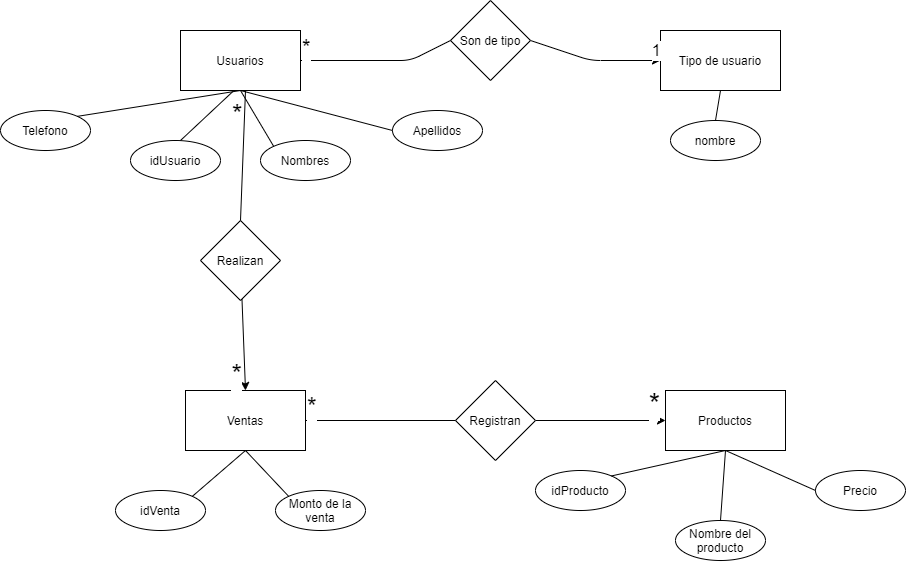

The diagram above was exported from draw.io. Its source (the exported page's mxGraphModel, read from the mxfile embedded in the PNG):
<mxGraphModel dx="2789" dy="723" grid="1" gridSize="10" guides="1" tooltips="1" connect="1" arrows="1" fold="1" page="1" pageScale="1" pageWidth="827" pageHeight="1169" math="0" shadow="0">
  <root>
    <mxCell id="0" />
    <mxCell id="1" parent="0" />
    <mxCell id="K9CYXALIaXbMGWxUY7Wg-2" value="Usuarios" style="rounded=0;whiteSpace=wrap;html=1;" vertex="1" parent="1">
      <mxGeometry x="-670" y="60" width="120" height="60" as="geometry" />
    </mxCell>
    <mxCell id="K9CYXALIaXbMGWxUY7Wg-3" value="Tipo de usuario" style="rounded=0;whiteSpace=wrap;html=1;" vertex="1" parent="1">
      <mxGeometry x="-190" y="60" width="120" height="60" as="geometry" />
    </mxCell>
    <mxCell id="K9CYXALIaXbMGWxUY7Wg-4" value="Ventas" style="rounded=0;whiteSpace=wrap;html=1;" vertex="1" parent="1">
      <mxGeometry x="-665" y="420" width="120" height="60" as="geometry" />
    </mxCell>
    <mxCell id="K9CYXALIaXbMGWxUY7Wg-5" value="Productos" style="rounded=0;whiteSpace=wrap;html=1;" vertex="1" parent="1">
      <mxGeometry x="-185" y="420" width="120" height="60" as="geometry" />
    </mxCell>
    <mxCell id="K9CYXALIaXbMGWxUY7Wg-6" value="idUsuario" style="ellipse;whiteSpace=wrap;html=1;" vertex="1" parent="1">
      <mxGeometry x="-720" y="170" width="90" height="40" as="geometry" />
    </mxCell>
    <mxCell id="K9CYXALIaXbMGWxUY7Wg-7" value="Nombres" style="ellipse;whiteSpace=wrap;html=1;" vertex="1" parent="1">
      <mxGeometry x="-590" y="170" width="90" height="40" as="geometry" />
    </mxCell>
    <mxCell id="K9CYXALIaXbMGWxUY7Wg-8" value="Apellidos" style="ellipse;whiteSpace=wrap;html=1;" vertex="1" parent="1">
      <mxGeometry x="-458" y="140" width="90" height="40" as="geometry" />
    </mxCell>
    <mxCell id="K9CYXALIaXbMGWxUY7Wg-9" value="Telefono" style="ellipse;whiteSpace=wrap;html=1;" vertex="1" parent="1">
      <mxGeometry x="-850" y="140" width="90" height="40" as="geometry" />
    </mxCell>
    <mxCell id="K9CYXALIaXbMGWxUY7Wg-10" value="nombre" style="ellipse;whiteSpace=wrap;html=1;" vertex="1" parent="1">
      <mxGeometry x="-180" y="150" width="90" height="40" as="geometry" />
    </mxCell>
    <mxCell id="K9CYXALIaXbMGWxUY7Wg-13" value="idVenta" style="ellipse;whiteSpace=wrap;html=1;" vertex="1" parent="1">
      <mxGeometry x="-735" y="520" width="90" height="40" as="geometry" />
    </mxCell>
    <mxCell id="K9CYXALIaXbMGWxUY7Wg-14" value="Monto de la venta" style="ellipse;whiteSpace=wrap;html=1;" vertex="1" parent="1">
      <mxGeometry x="-575" y="520" width="90" height="40" as="geometry" />
    </mxCell>
    <mxCell id="K9CYXALIaXbMGWxUY7Wg-16" value="idProducto" style="ellipse;whiteSpace=wrap;html=1;" vertex="1" parent="1">
      <mxGeometry x="-315" y="500" width="90" height="40" as="geometry" />
    </mxCell>
    <mxCell id="K9CYXALIaXbMGWxUY7Wg-17" value="Nombre del producto" style="ellipse;whiteSpace=wrap;html=1;" vertex="1" parent="1">
      <mxGeometry x="-175" y="550" width="90" height="40" as="geometry" />
    </mxCell>
    <mxCell id="K9CYXALIaXbMGWxUY7Wg-19" value="Precio" style="ellipse;whiteSpace=wrap;html=1;" vertex="1" parent="1">
      <mxGeometry x="-35" y="500" width="90" height="40" as="geometry" />
    </mxCell>
    <mxCell id="K9CYXALIaXbMGWxUY7Wg-24" value="" style="endArrow=none;html=1;entryX=0.5;entryY=1;entryDx=0;entryDy=0;exitX=1;exitY=0;exitDx=0;exitDy=0;" edge="1" parent="1" source="K9CYXALIaXbMGWxUY7Wg-13" target="K9CYXALIaXbMGWxUY7Wg-4">
      <mxGeometry width="50" height="50" relative="1" as="geometry">
        <mxPoint x="-545" y="490" as="sourcePoint" />
        <mxPoint x="-495" y="440" as="targetPoint" />
      </mxGeometry>
    </mxCell>
    <mxCell id="K9CYXALIaXbMGWxUY7Wg-25" value="" style="endArrow=none;html=1;entryX=0.5;entryY=1;entryDx=0;entryDy=0;exitX=0;exitY=0;exitDx=0;exitDy=0;" edge="1" parent="1" source="K9CYXALIaXbMGWxUY7Wg-14" target="K9CYXALIaXbMGWxUY7Wg-4">
      <mxGeometry width="50" height="50" relative="1" as="geometry">
        <mxPoint x="-648.4357633272423" y="535.7451834381093" as="sourcePoint" />
        <mxPoint x="-595" y="489.9999999999999" as="targetPoint" />
      </mxGeometry>
    </mxCell>
    <mxCell id="K9CYXALIaXbMGWxUY7Wg-26" value="" style="endArrow=none;html=1;entryX=0.5;entryY=1;entryDx=0;entryDy=0;" edge="1" parent="1">
      <mxGeometry width="50" height="50" relative="1" as="geometry">
        <mxPoint x="-670" y="170" as="sourcePoint" />
        <mxPoint x="-616.56" y="119.99999999999989" as="targetPoint" />
      </mxGeometry>
    </mxCell>
    <mxCell id="K9CYXALIaXbMGWxUY7Wg-28" value="" style="endArrow=none;html=1;entryX=0.5;entryY=1;entryDx=0;entryDy=0;exitX=0;exitY=0;exitDx=0;exitDy=0;" edge="1" parent="1" source="K9CYXALIaXbMGWxUY7Wg-7" target="K9CYXALIaXbMGWxUY7Wg-2">
      <mxGeometry width="50" height="50" relative="1" as="geometry">
        <mxPoint x="-660" y="180" as="sourcePoint" />
        <mxPoint x="-606.56" y="129.9999999999999" as="targetPoint" />
      </mxGeometry>
    </mxCell>
    <mxCell id="K9CYXALIaXbMGWxUY7Wg-29" value="" style="endArrow=none;html=1;entryX=0.5;entryY=1;entryDx=0;entryDy=0;exitX=1;exitY=0;exitDx=0;exitDy=0;" edge="1" parent="1" source="K9CYXALIaXbMGWxUY7Wg-9" target="K9CYXALIaXbMGWxUY7Wg-2">
      <mxGeometry width="50" height="50" relative="1" as="geometry">
        <mxPoint x="-650" y="190" as="sourcePoint" />
        <mxPoint x="-596.56" y="139.9999999999999" as="targetPoint" />
      </mxGeometry>
    </mxCell>
    <mxCell id="K9CYXALIaXbMGWxUY7Wg-30" value="" style="endArrow=none;html=1;exitX=0;exitY=0.5;exitDx=0;exitDy=0;" edge="1" parent="1" source="K9CYXALIaXbMGWxUY7Wg-8">
      <mxGeometry width="50" height="50" relative="1" as="geometry">
        <mxPoint x="-640" y="200" as="sourcePoint" />
        <mxPoint x="-610" y="120" as="targetPoint" />
      </mxGeometry>
    </mxCell>
    <mxCell id="K9CYXALIaXbMGWxUY7Wg-31" value="" style="endArrow=none;html=1;exitX=0.5;exitY=0;exitDx=0;exitDy=0;" edge="1" parent="1" source="K9CYXALIaXbMGWxUY7Wg-10">
      <mxGeometry width="50" height="50" relative="1" as="geometry">
        <mxPoint x="-610" y="200" as="sourcePoint" />
        <mxPoint x="-130" y="120" as="targetPoint" />
      </mxGeometry>
    </mxCell>
    <mxCell id="K9CYXALIaXbMGWxUY7Wg-32" value="" style="endArrow=none;html=1;entryX=0.5;entryY=0;entryDx=0;entryDy=0;exitX=0.5;exitY=1;exitDx=0;exitDy=0;" edge="1" parent="1" source="K9CYXALIaXbMGWxUY7Wg-5" target="K9CYXALIaXbMGWxUY7Wg-17">
      <mxGeometry width="50" height="50" relative="1" as="geometry">
        <mxPoint x="-595" y="330" as="sourcePoint" />
        <mxPoint x="-541.56" y="279.9999999999999" as="targetPoint" />
      </mxGeometry>
    </mxCell>
    <mxCell id="K9CYXALIaXbMGWxUY7Wg-33" value="" style="endArrow=none;html=1;entryX=0;entryY=0.5;entryDx=0;entryDy=0;exitX=0.5;exitY=1;exitDx=0;exitDy=0;" edge="1" parent="1" source="K9CYXALIaXbMGWxUY7Wg-5" target="K9CYXALIaXbMGWxUY7Wg-19">
      <mxGeometry width="50" height="50" relative="1" as="geometry">
        <mxPoint x="-115" y="490" as="sourcePoint" />
        <mxPoint x="-120" y="559.9999999999999" as="targetPoint" />
      </mxGeometry>
    </mxCell>
    <mxCell id="K9CYXALIaXbMGWxUY7Wg-34" value="" style="endArrow=none;html=1;entryX=1;entryY=0;entryDx=0;entryDy=0;exitX=0.5;exitY=1;exitDx=0;exitDy=0;" edge="1" parent="1" source="K9CYXALIaXbMGWxUY7Wg-5" target="K9CYXALIaXbMGWxUY7Wg-16">
      <mxGeometry width="50" height="50" relative="1" as="geometry">
        <mxPoint x="-105" y="500" as="sourcePoint" />
        <mxPoint x="-110" y="569.9999999999999" as="targetPoint" />
      </mxGeometry>
    </mxCell>
    <mxCell id="K9CYXALIaXbMGWxUY7Wg-38" value="" style="endArrow=classic;html=1;entryX=0;entryY=0.5;entryDx=0;entryDy=0;exitX=1;exitY=0.5;exitDx=0;exitDy=0;startArrow=none;" edge="1" parent="1" source="K9CYXALIaXbMGWxUY7Wg-35" target="K9CYXALIaXbMGWxUY7Wg-3">
      <mxGeometry relative="1" as="geometry">
        <mxPoint x="-490" y="180" as="sourcePoint" />
        <mxPoint x="-330" y="180" as="targetPoint" />
        <Array as="points">
          <mxPoint x="-260" y="90" />
        </Array>
      </mxGeometry>
    </mxCell>
    <mxCell id="K9CYXALIaXbMGWxUY7Wg-41" value="1" style="edgeLabel;resizable=0;html=1;align=right;verticalAlign=bottom;fontSize=17;" connectable="0" vertex="1" parent="K9CYXALIaXbMGWxUY7Wg-38">
      <mxGeometry x="1" relative="1" as="geometry" />
    </mxCell>
    <mxCell id="K9CYXALIaXbMGWxUY7Wg-35" value="Son de tipo" style="rhombus;whiteSpace=wrap;html=1;" vertex="1" parent="1">
      <mxGeometry x="-400" y="30" width="80" height="80" as="geometry" />
    </mxCell>
    <mxCell id="K9CYXALIaXbMGWxUY7Wg-44" value="" style="endArrow=none;html=1;entryX=0;entryY=0.5;entryDx=0;entryDy=0;exitX=1;exitY=0.5;exitDx=0;exitDy=0;" edge="1" parent="1" source="K9CYXALIaXbMGWxUY7Wg-2" target="K9CYXALIaXbMGWxUY7Wg-35">
      <mxGeometry relative="1" as="geometry">
        <mxPoint x="-550" y="90" as="sourcePoint" />
        <mxPoint x="-189.99999999999977" y="90" as="targetPoint" />
        <Array as="points">
          <mxPoint x="-440" y="90" />
        </Array>
      </mxGeometry>
    </mxCell>
    <mxCell id="K9CYXALIaXbMGWxUY7Wg-45" value="*" style="edgeLabel;resizable=0;html=1;align=left;verticalAlign=bottom;fontSize=22;" connectable="0" vertex="1" parent="K9CYXALIaXbMGWxUY7Wg-44">
      <mxGeometry x="-1" relative="1" as="geometry" />
    </mxCell>
    <mxCell id="K9CYXALIaXbMGWxUY7Wg-47" value="" style="endArrow=classic;html=1;fontSize=17;entryX=0.5;entryY=0;entryDx=0;entryDy=0;startArrow=none;" edge="1" parent="1" source="K9CYXALIaXbMGWxUY7Wg-36" target="K9CYXALIaXbMGWxUY7Wg-4">
      <mxGeometry relative="1" as="geometry">
        <mxPoint x="-605" y="120" as="sourcePoint" />
        <mxPoint x="-480" y="330" as="targetPoint" />
      </mxGeometry>
    </mxCell>
    <mxCell id="K9CYXALIaXbMGWxUY7Wg-50" value="*" style="edgeLabel;resizable=0;html=1;align=right;verticalAlign=bottom;fontSize=27;" connectable="0" vertex="1" parent="K9CYXALIaXbMGWxUY7Wg-47">
      <mxGeometry x="1" relative="1" as="geometry">
        <mxPoint x="-5" as="offset" />
      </mxGeometry>
    </mxCell>
    <mxCell id="K9CYXALIaXbMGWxUY7Wg-36" value="Realizan" style="rhombus;whiteSpace=wrap;html=1;" vertex="1" parent="1">
      <mxGeometry x="-650" y="250" width="80" height="80" as="geometry" />
    </mxCell>
    <mxCell id="K9CYXALIaXbMGWxUY7Wg-52" value="" style="endArrow=none;html=1;fontSize=17;entryX=0.5;entryY=0;entryDx=0;entryDy=0;" edge="1" parent="1" target="K9CYXALIaXbMGWxUY7Wg-36">
      <mxGeometry relative="1" as="geometry">
        <mxPoint x="-605" y="120" as="sourcePoint" />
        <mxPoint x="-605" y="420" as="targetPoint" />
      </mxGeometry>
    </mxCell>
    <mxCell id="K9CYXALIaXbMGWxUY7Wg-53" value="&lt;font style=&quot;font-size: 27px;&quot;&gt;*&lt;/font&gt;" style="edgeLabel;resizable=0;html=1;align=left;verticalAlign=bottom;fontSize=27;" connectable="0" vertex="1" parent="K9CYXALIaXbMGWxUY7Wg-52">
      <mxGeometry x="-1" relative="1" as="geometry">
        <mxPoint x="-15" y="40" as="offset" />
      </mxGeometry>
    </mxCell>
    <mxCell id="K9CYXALIaXbMGWxUY7Wg-55" value="" style="endArrow=classic;html=1;fontSize=27;exitX=1;exitY=0.5;exitDx=0;exitDy=0;entryX=0;entryY=0.5;entryDx=0;entryDy=0;startArrow=none;" edge="1" parent="1" source="K9CYXALIaXbMGWxUY7Wg-37" target="K9CYXALIaXbMGWxUY7Wg-5">
      <mxGeometry relative="1" as="geometry">
        <mxPoint x="-440" y="460" as="sourcePoint" />
        <mxPoint x="-280" y="460" as="targetPoint" />
      </mxGeometry>
    </mxCell>
    <mxCell id="K9CYXALIaXbMGWxUY7Wg-58" value="*" style="edgeLabel;resizable=0;html=1;align=right;verticalAlign=bottom;fontSize=29;" connectable="0" vertex="1" parent="K9CYXALIaXbMGWxUY7Wg-55">
      <mxGeometry x="1" relative="1" as="geometry">
        <mxPoint x="-6" as="offset" />
      </mxGeometry>
    </mxCell>
    <mxCell id="K9CYXALIaXbMGWxUY7Wg-37" value="Registran" style="rhombus;whiteSpace=wrap;html=1;" vertex="1" parent="1">
      <mxGeometry x="-395" y="410" width="80" height="80" as="geometry" />
    </mxCell>
    <mxCell id="K9CYXALIaXbMGWxUY7Wg-60" value="" style="endArrow=none;html=1;fontSize=27;exitX=1;exitY=0.5;exitDx=0;exitDy=0;entryX=0;entryY=0.5;entryDx=0;entryDy=0;" edge="1" parent="1" source="K9CYXALIaXbMGWxUY7Wg-4" target="K9CYXALIaXbMGWxUY7Wg-37">
      <mxGeometry relative="1" as="geometry">
        <mxPoint x="-545" y="449.9999999999999" as="sourcePoint" />
        <mxPoint x="-185" y="449.9999999999999" as="targetPoint" />
      </mxGeometry>
    </mxCell>
    <mxCell id="K9CYXALIaXbMGWxUY7Wg-62" value="&lt;font style=&quot;font-size: 25px;&quot;&gt;*&lt;/font&gt;" style="edgeLabel;resizable=0;html=1;align=left;verticalAlign=bottom;fontSize=25;" connectable="0" vertex="1" parent="K9CYXALIaXbMGWxUY7Wg-60">
      <mxGeometry x="-1" relative="1" as="geometry" />
    </mxCell>
  </root>
</mxGraphModel>